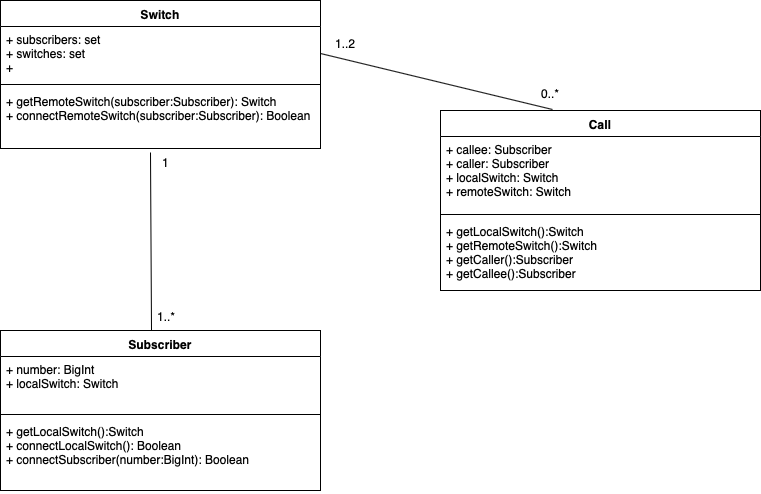

The diagram above was exported from draw.io. Its source (the exported page's mxGraphModel, read from the mxfile embedded in the PNG):
<mxGraphModel dx="918" dy="616" grid="1" gridSize="10" guides="1" tooltips="1" connect="1" arrows="1" fold="1" page="1" pageScale="1" pageWidth="850" pageHeight="1100" math="0" shadow="0">
  <root>
    <mxCell id="0" />
    <mxCell id="1" parent="0" />
    <mxCell id="nwZo326OQLrws0m1qPaW-2" value="Switch" style="swimlane;fontStyle=1;align=center;verticalAlign=top;childLayout=stackLayout;horizontal=1;startSize=26;horizontalStack=0;resizeParent=1;resizeParentMax=0;resizeLast=0;collapsible=1;marginBottom=0;" parent="1" vertex="1">
      <mxGeometry x="20" y="20" width="320" height="148" as="geometry">
        <mxRectangle x="20" y="20" width="70" height="26" as="alternateBounds" />
      </mxGeometry>
    </mxCell>
    <mxCell id="nwZo326OQLrws0m1qPaW-3" value="+ subscribers: set&#10;+ switches: set&#10;+ &#10;" style="text;strokeColor=none;fillColor=none;align=left;verticalAlign=top;spacingLeft=4;spacingRight=4;overflow=hidden;rotatable=0;points=[[0,0.5],[1,0.5]];portConstraint=eastwest;" parent="nwZo326OQLrws0m1qPaW-2" vertex="1">
      <mxGeometry y="26" width="320" height="54" as="geometry" />
    </mxCell>
    <mxCell id="nwZo326OQLrws0m1qPaW-4" value="" style="line;strokeWidth=1;fillColor=none;align=left;verticalAlign=middle;spacingTop=-1;spacingLeft=3;spacingRight=3;rotatable=0;labelPosition=right;points=[];portConstraint=eastwest;" parent="nwZo326OQLrws0m1qPaW-2" vertex="1">
      <mxGeometry y="80" width="320" height="8" as="geometry" />
    </mxCell>
    <mxCell id="nwZo326OQLrws0m1qPaW-5" value="+ getRemoteSwitch(subscriber:Subscriber): Switch&#10;+ connectRemoteSwitch(subscriber:Subscriber): Boolean" style="text;strokeColor=none;fillColor=none;align=left;verticalAlign=top;spacingLeft=4;spacingRight=4;overflow=hidden;rotatable=0;points=[[0,0.5],[1,0.5]];portConstraint=eastwest;" parent="nwZo326OQLrws0m1qPaW-2" vertex="1">
      <mxGeometry y="88" width="320" height="60" as="geometry" />
    </mxCell>
    <mxCell id="nwZo326OQLrws0m1qPaW-6" value="Subscriber" style="swimlane;fontStyle=1;align=center;verticalAlign=top;childLayout=stackLayout;horizontal=1;startSize=26;horizontalStack=0;resizeParent=1;resizeParentMax=0;resizeLast=0;collapsible=1;marginBottom=0;" parent="1" vertex="1">
      <mxGeometry x="20" y="350" width="320" height="160" as="geometry">
        <mxRectangle x="150" y="440" width="90" height="26" as="alternateBounds" />
      </mxGeometry>
    </mxCell>
    <mxCell id="nwZo326OQLrws0m1qPaW-7" value="+ number: BigInt&#10;+ localSwitch: Switch&#10;" style="text;strokeColor=none;fillColor=none;align=left;verticalAlign=top;spacingLeft=4;spacingRight=4;overflow=hidden;rotatable=0;points=[[0,0.5],[1,0.5]];portConstraint=eastwest;" parent="nwZo326OQLrws0m1qPaW-6" vertex="1">
      <mxGeometry y="26" width="320" height="54" as="geometry" />
    </mxCell>
    <mxCell id="nwZo326OQLrws0m1qPaW-8" value="" style="line;strokeWidth=1;fillColor=none;align=left;verticalAlign=middle;spacingTop=-1;spacingLeft=3;spacingRight=3;rotatable=0;labelPosition=right;points=[];portConstraint=eastwest;" parent="nwZo326OQLrws0m1qPaW-6" vertex="1">
      <mxGeometry y="80" width="320" height="8" as="geometry" />
    </mxCell>
    <mxCell id="nwZo326OQLrws0m1qPaW-9" value="+ getLocalSwitch():Switch&#10;+ connectLocalSwitch(): Boolean&#10;+ connectSubscriber(number:BigInt): Boolean&#10;" style="text;strokeColor=none;fillColor=none;align=left;verticalAlign=top;spacingLeft=4;spacingRight=4;overflow=hidden;rotatable=0;points=[[0,0.5],[1,0.5]];portConstraint=eastwest;" parent="nwZo326OQLrws0m1qPaW-6" vertex="1">
      <mxGeometry y="88" width="320" height="72" as="geometry" />
    </mxCell>
    <mxCell id="nwZo326OQLrws0m1qPaW-10" value="Call" style="swimlane;fontStyle=1;align=center;verticalAlign=top;childLayout=stackLayout;horizontal=1;startSize=26;horizontalStack=0;resizeParent=1;resizeParentMax=0;resizeLast=0;collapsible=1;marginBottom=0;" parent="1" vertex="1">
      <mxGeometry x="460" y="130" width="320" height="180" as="geometry" />
    </mxCell>
    <mxCell id="nwZo326OQLrws0m1qPaW-11" value="+ callee: Subscriber&#10;+ caller: Subscriber&#10;+ localSwitch: Switch&#10;+ remoteSwitch: Switch" style="text;strokeColor=none;fillColor=none;align=left;verticalAlign=top;spacingLeft=4;spacingRight=4;overflow=hidden;rotatable=0;points=[[0,0.5],[1,0.5]];portConstraint=eastwest;" parent="nwZo326OQLrws0m1qPaW-10" vertex="1">
      <mxGeometry y="26" width="320" height="74" as="geometry" />
    </mxCell>
    <mxCell id="nwZo326OQLrws0m1qPaW-12" value="" style="line;strokeWidth=1;fillColor=none;align=left;verticalAlign=middle;spacingTop=-1;spacingLeft=3;spacingRight=3;rotatable=0;labelPosition=right;points=[];portConstraint=eastwest;" parent="nwZo326OQLrws0m1qPaW-10" vertex="1">
      <mxGeometry y="100" width="320" height="8" as="geometry" />
    </mxCell>
    <mxCell id="nwZo326OQLrws0m1qPaW-13" value="+ getLocalSwitch():Switch&#10;+ getRemoteSwitch():Switch&#10;+ getCaller():Subscriber&#10;+ getCallee():Subscriber&#10;&#10;&#10;" style="text;strokeColor=none;fillColor=none;align=left;verticalAlign=top;spacingLeft=4;spacingRight=4;overflow=hidden;rotatable=0;points=[[0,0.5],[1,0.5]];portConstraint=eastwest;" parent="nwZo326OQLrws0m1qPaW-10" vertex="1">
      <mxGeometry y="108" width="320" height="72" as="geometry" />
    </mxCell>
    <mxCell id="nwZo326OQLrws0m1qPaW-20" value="" style="endArrow=none;html=1;entryX=0.469;entryY=1.067;entryDx=0;entryDy=0;entryPerimeter=0;exitX=0.472;exitY=0;exitDx=0;exitDy=0;exitPerimeter=0;" parent="1" source="nwZo326OQLrws0m1qPaW-6" target="nwZo326OQLrws0m1qPaW-5" edge="1">
      <mxGeometry width="50" height="50" relative="1" as="geometry">
        <mxPoint x="20" y="580" as="sourcePoint" />
        <mxPoint x="66" y="534" as="targetPoint" />
      </mxGeometry>
    </mxCell>
    <mxCell id="kMIbkVPwqj3YlhuCjABo-1" value="1" style="text;html=1;resizable=0;points=[];autosize=1;align=left;verticalAlign=top;spacingTop=-4;" parent="1" vertex="1">
      <mxGeometry x="180" y="173" width="20" height="20" as="geometry" />
    </mxCell>
    <mxCell id="kMIbkVPwqj3YlhuCjABo-2" value="1..*" style="text;html=1;resizable=0;points=[];autosize=1;align=left;verticalAlign=top;spacingTop=-4;" parent="1" vertex="1">
      <mxGeometry x="175" y="327" width="30" height="20" as="geometry" />
    </mxCell>
    <mxCell id="kMIbkVPwqj3YlhuCjABo-7" value="" style="endArrow=none;html=1;entryX=1;entryY=0.5;entryDx=0;entryDy=0;exitX=0.35;exitY=-0.006;exitDx=0;exitDy=0;exitPerimeter=0;" parent="1" source="nwZo326OQLrws0m1qPaW-10" target="nwZo326OQLrws0m1qPaW-3" edge="1">
      <mxGeometry width="50" height="50" relative="1" as="geometry">
        <mxPoint x="20" y="580" as="sourcePoint" />
        <mxPoint x="70" y="530" as="targetPoint" />
      </mxGeometry>
    </mxCell>
    <mxCell id="kMIbkVPwqj3YlhuCjABo-8" value="1..2" style="text;html=1;resizable=0;points=[];autosize=1;align=left;verticalAlign=top;spacingTop=-4;" parent="1" vertex="1">
      <mxGeometry x="353" y="54" width="40" height="20" as="geometry" />
    </mxCell>
    <mxCell id="kMIbkVPwqj3YlhuCjABo-9" value="0..*" style="text;html=1;resizable=0;points=[];autosize=1;align=left;verticalAlign=top;spacingTop=-4;" parent="1" vertex="1">
      <mxGeometry x="559" y="104" width="30" height="20" as="geometry" />
    </mxCell>
  </root>
</mxGraphModel>